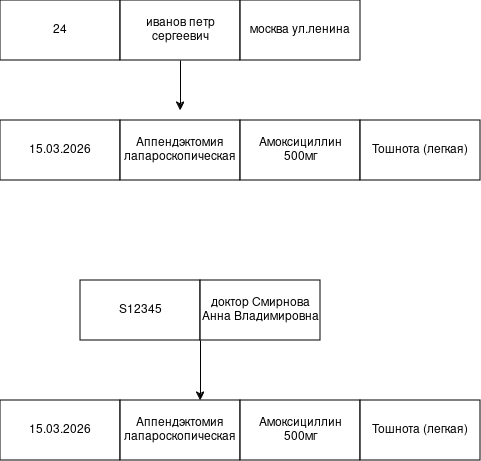

The diagram above was exported from draw.io. Its source (the exported page's mxGraphModel, read from the mxfile embedded in the PNG):
<mxGraphModel dx="1414" dy="719" grid="1" gridSize="10" guides="1" tooltips="1" connect="1" arrows="1" fold="1" page="1" pageScale="1" pageWidth="827" pageHeight="1169" math="0" shadow="0">
  <root>
    <mxCell id="0" />
    <mxCell id="1" parent="0" />
    <mxCell id="-hyY0-Uf0MjDf7yG7rU--1" parent="1" style="rounded=0;whiteSpace=wrap;html=1;" value="24" vertex="1">
      <mxGeometry height="60" width="120" x="40" y="40" as="geometry" />
    </mxCell>
    <mxCell id="-hyY0-Uf0MjDf7yG7rU--2" parent="1" style="rounded=0;whiteSpace=wrap;html=1;" value="иванов петр сергеевич" vertex="1">
      <mxGeometry height="60" width="120" x="160" y="40" as="geometry" />
    </mxCell>
    <mxCell id="-hyY0-Uf0MjDf7yG7rU--4" parent="1" style="rounded=0;whiteSpace=wrap;html=1;" value="15.03.2026" vertex="1">
      <mxGeometry height="60" width="120" x="40" y="160" as="geometry" />
    </mxCell>
    <mxCell id="-hyY0-Uf0MjDf7yG7rU--5" parent="1" style="rounded=0;whiteSpace=wrap;html=1;" value="Аппендэктомия лапароскопическая" vertex="1">
      <mxGeometry height="60" width="120" x="160" y="160" as="geometry" />
    </mxCell>
    <mxCell id="-hyY0-Uf0MjDf7yG7rU--7" parent="1" style="rounded=0;whiteSpace=wrap;html=1;" value="Амоксициллин 500мг" vertex="1">
      <mxGeometry height="60" width="120" x="280" y="160" as="geometry" />
    </mxCell>
    <mxCell id="-hyY0-Uf0MjDf7yG7rU--8" parent="1" style="rounded=0;whiteSpace=wrap;html=1;" value="Тошнота (легкая)" vertex="1">
      <mxGeometry height="60" width="120" x="400" y="160" as="geometry" />
    </mxCell>
    <mxCell id="-hyY0-Uf0MjDf7yG7rU--9" parent="1" style="rounded=0;whiteSpace=wrap;html=1;" value="москва ул.ленина" vertex="1">
      <mxGeometry height="60" width="120" x="280" y="40" as="geometry" />
    </mxCell>
    <mxCell id="-hyY0-Uf0MjDf7yG7rU--10" parent="1" style="rounded=0;whiteSpace=wrap;html=1;" value=" S12345" vertex="1">
      <mxGeometry height="60" width="120" x="120" y="320" as="geometry" />
    </mxCell>
    <mxCell id="-hyY0-Uf0MjDf7yG7rU--12" parent="1" style="rounded=0;whiteSpace=wrap;html=1;" value="доктор Смирнова Анна Владимировна" vertex="1">
      <mxGeometry height="60" width="120" x="240" y="320" as="geometry" />
    </mxCell>
    <mxCell id="-hyY0-Uf0MjDf7yG7rU--13" parent="1" style="rounded=0;whiteSpace=wrap;html=1;" value="15.03.2026" vertex="1">
      <mxGeometry height="60" width="120" x="40" y="440" as="geometry" />
    </mxCell>
    <mxCell id="-hyY0-Uf0MjDf7yG7rU--14" parent="1" style="rounded=0;whiteSpace=wrap;html=1;" value="Аппендэктомия лапароскопическая" vertex="1">
      <mxGeometry height="60" width="120" x="160" y="440" as="geometry" />
    </mxCell>
    <mxCell id="-hyY0-Uf0MjDf7yG7rU--16" parent="1" style="rounded=0;whiteSpace=wrap;html=1;" value="Амоксициллин 500мг" vertex="1">
      <mxGeometry height="60" width="120" x="280" y="440" as="geometry" />
    </mxCell>
    <mxCell id="-hyY0-Uf0MjDf7yG7rU--17" parent="1" style="rounded=0;whiteSpace=wrap;html=1;" value="Тошнота (легкая)" vertex="1">
      <mxGeometry height="60" width="120" x="400" y="440" as="geometry" />
    </mxCell>
    <mxCell id="-hyY0-Uf0MjDf7yG7rU--31" edge="1" parent="1" source="-hyY0-Uf0MjDf7yG7rU--12" style="endArrow=classic;html=1;rounded=0;exitX=0;exitY=1;exitDx=0;exitDy=0;" value="">
      <mxGeometry height="50" relative="1" width="50" as="geometry">
        <mxPoint x="240" y="440" as="sourcePoint" />
        <mxPoint x="240" y="440" as="targetPoint" />
      </mxGeometry>
    </mxCell>
    <mxCell id="-hyY0-Uf0MjDf7yG7rU--32" edge="1" parent="1" source="-hyY0-Uf0MjDf7yG7rU--2" style="endArrow=classic;html=1;rounded=0;exitX=0.5;exitY=1;exitDx=0;exitDy=0;" value="">
      <mxGeometry height="50" relative="1" width="50" as="geometry">
        <mxPoint x="200" y="160" as="sourcePoint" />
        <mxPoint x="220" y="150" as="targetPoint" />
      </mxGeometry>
    </mxCell>
  </root>
</mxGraphModel>